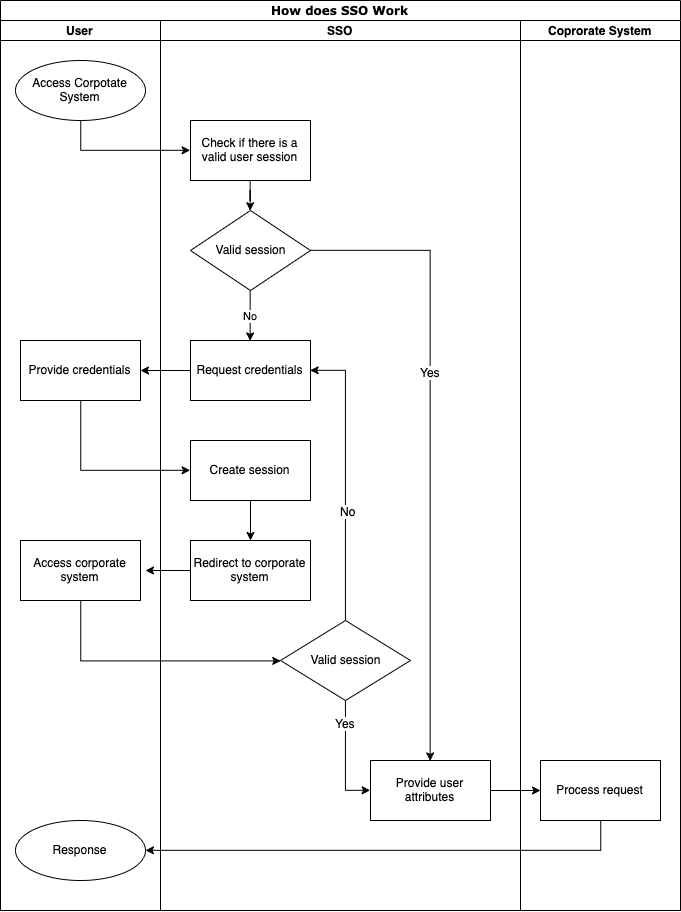

The diagram above was exported from draw.io. Its source (the exported page's mxGraphModel, read from the mxfile embedded in the PNG):
<mxGraphModel dx="1678" dy="789" grid="1" gridSize="10" guides="1" tooltips="1" connect="1" arrows="1" fold="1" page="1" pageScale="1" pageWidth="1100" pageHeight="850" background="#ffffff" math="0" shadow="0">
  <root>
    <mxCell id="0" />
    <mxCell id="1" parent="0" />
    <mxCell id="2" value="&lt;font style=&quot;font-size: 12px&quot;&gt;How does SSO Work&lt;/font&gt;" style="swimlane;html=1;childLayout=stackLayout;startSize=20;rounded=0;shadow=0;labelBackgroundColor=none;strokeColor=#000000;strokeWidth=1;fillColor=#ffffff;fontFamily=Verdana;fontSize=8;fontColor=#000000;align=center;" vertex="1" parent="1">
      <mxGeometry x="70" y="40" width="680" height="910" as="geometry" />
    </mxCell>
    <mxCell id="3" value="User" style="swimlane;html=1;startSize=20;" vertex="1" parent="2">
      <mxGeometry y="20" width="160" height="890" as="geometry" />
    </mxCell>
    <mxCell id="4" value="Access Corpotate System" style="ellipse;whiteSpace=wrap;html=1;" vertex="1" parent="3">
      <mxGeometry x="15" y="40" width="130" height="60" as="geometry" />
    </mxCell>
    <mxCell id="5" value="Provide credentials" style="rounded=0;whiteSpace=wrap;html=1;" vertex="1" parent="3">
      <mxGeometry x="20" y="320" width="120" height="60" as="geometry" />
    </mxCell>
    <mxCell id="6" value="Access corporate system" style="rounded=0;whiteSpace=wrap;html=1;" vertex="1" parent="3">
      <mxGeometry x="20" y="520" width="120" height="60" as="geometry" />
    </mxCell>
    <mxCell id="7" value="Response" style="ellipse;whiteSpace=wrap;html=1;" vertex="1" parent="3">
      <mxGeometry x="15" y="800" width="130" height="60" as="geometry" />
    </mxCell>
    <mxCell id="8" value="" style="edgeStyle=orthogonalEdgeStyle;rounded=0;orthogonalLoop=1;jettySize=auto;html=1;entryX=0;entryY=0.5;entryDx=0;entryDy=0;exitX=0.5;exitY=1;exitDx=0;exitDy=0;" edge="1" parent="2" source="5" target="21">
      <mxGeometry relative="1" as="geometry">
        <mxPoint x="75" y="530" as="targetPoint" />
      </mxGeometry>
    </mxCell>
    <mxCell id="9" value="" style="edgeStyle=orthogonalEdgeStyle;rounded=0;orthogonalLoop=1;jettySize=auto;html=1;" edge="1" parent="2" source="22">
      <mxGeometry relative="1" as="geometry">
        <mxPoint x="145" y="570" as="targetPoint" />
      </mxGeometry>
    </mxCell>
    <mxCell id="10" value="" style="edgeStyle=orthogonalEdgeStyle;rounded=0;orthogonalLoop=1;jettySize=auto;html=1;" edge="1" parent="2" source="20" target="5">
      <mxGeometry relative="1" as="geometry" />
    </mxCell>
    <mxCell id="11" value="" style="edgeStyle=orthogonalEdgeStyle;rounded=0;orthogonalLoop=1;jettySize=auto;html=1;entryX=0;entryY=0.5;entryDx=0;entryDy=0;exitX=0.5;exitY=1;exitDx=0;exitDy=0;" edge="1" parent="2" source="4" target="14">
      <mxGeometry relative="1" as="geometry">
        <mxPoint x="80" y="200" as="targetPoint" />
      </mxGeometry>
    </mxCell>
    <mxCell id="12" value="SSO" style="swimlane;html=1;startSize=20;" vertex="1" parent="2">
      <mxGeometry x="160" y="20" width="360" height="890" as="geometry" />
    </mxCell>
    <mxCell id="13" value="" style="edgeStyle=orthogonalEdgeStyle;rounded=0;orthogonalLoop=1;jettySize=auto;html=1;" edge="1" parent="12" source="14" target="18">
      <mxGeometry relative="1" as="geometry" />
    </mxCell>
    <mxCell id="14" value="Check if there is a valid user session" style="rounded=0;whiteSpace=wrap;html=1;" vertex="1" parent="12">
      <mxGeometry x="30" y="100" width="120" height="60" as="geometry" />
    </mxCell>
    <mxCell id="15" value="" style="edgeStyle=orthogonalEdgeStyle;rounded=0;orthogonalLoop=1;jettySize=auto;html=1;entryX=0.5;entryY=0;entryDx=0;entryDy=0;" edge="1" parent="12" source="18" target="19">
      <mxGeometry relative="1" as="geometry">
        <mxPoint x="80" y="350" as="targetPoint" />
      </mxGeometry>
    </mxCell>
    <mxCell id="16" value="Yes" style="text;html=1;resizable=0;points=[];align=center;verticalAlign=middle;labelBackgroundColor=#ffffff;" vertex="1" connectable="0" parent="15">
      <mxGeometry x="-0.4361" y="-65" relative="1" as="geometry">
        <mxPoint x="65" y="64" as="offset" />
      </mxGeometry>
    </mxCell>
    <mxCell id="17" value="No" style="edgeStyle=orthogonalEdgeStyle;rounded=0;orthogonalLoop=1;jettySize=auto;html=1;entryX=0.5;entryY=0;entryDx=0;entryDy=0;" edge="1" parent="12" source="18" target="20">
      <mxGeometry relative="1" as="geometry">
        <mxPoint x="80" y="320" as="targetPoint" />
      </mxGeometry>
    </mxCell>
    <mxCell id="18" value="Valid session" style="rhombus;whiteSpace=wrap;html=1;" vertex="1" parent="12">
      <mxGeometry x="30" y="190" width="120" height="80" as="geometry" />
    </mxCell>
    <mxCell id="19" value="Provide user attributes" style="rounded=0;whiteSpace=wrap;html=1;" vertex="1" parent="12">
      <mxGeometry x="210" y="740" width="120" height="60" as="geometry" />
    </mxCell>
    <mxCell id="20" value="Request credentials" style="rounded=0;whiteSpace=wrap;html=1;" vertex="1" parent="12">
      <mxGeometry x="30" y="320" width="120" height="60" as="geometry" />
    </mxCell>
    <mxCell id="21" value="Create session" style="rounded=0;whiteSpace=wrap;html=1;" vertex="1" parent="12">
      <mxGeometry x="30" y="420" width="120" height="60" as="geometry" />
    </mxCell>
    <mxCell id="22" value="Redirect to corporate system" style="rounded=0;whiteSpace=wrap;html=1;" vertex="1" parent="12">
      <mxGeometry x="30" y="520" width="120" height="60" as="geometry" />
    </mxCell>
    <mxCell id="23" value="" style="edgeStyle=orthogonalEdgeStyle;rounded=0;orthogonalLoop=1;jettySize=auto;html=1;" edge="1" parent="12" source="21" target="22">
      <mxGeometry relative="1" as="geometry" />
    </mxCell>
    <mxCell id="24" value="" style="edgeStyle=orthogonalEdgeStyle;rounded=0;orthogonalLoop=1;jettySize=auto;html=1;entryX=1;entryY=0.5;entryDx=0;entryDy=0;" edge="1" parent="12" source="28" target="20">
      <mxGeometry relative="1" as="geometry" />
    </mxCell>
    <mxCell id="25" value="No" style="text;html=1;resizable=0;points=[];align=center;verticalAlign=middle;labelBackgroundColor=#ffffff;" vertex="1" connectable="0" parent="24">
      <mxGeometry x="-0.2347" y="-2" relative="1" as="geometry">
        <mxPoint as="offset" />
      </mxGeometry>
    </mxCell>
    <mxCell id="26" value="" style="edgeStyle=orthogonalEdgeStyle;rounded=0;orthogonalLoop=1;jettySize=auto;html=1;entryX=0;entryY=0.5;entryDx=0;entryDy=0;" edge="1" parent="12" source="28" target="19">
      <mxGeometry relative="1" as="geometry">
        <mxPoint x="170" y="760" as="targetPoint" />
      </mxGeometry>
    </mxCell>
    <mxCell id="27" value="Yes" style="text;html=1;resizable=0;points=[];align=center;verticalAlign=middle;labelBackgroundColor=#ffffff;" vertex="1" connectable="0" parent="26">
      <mxGeometry x="-0.613" y="-1" relative="1" as="geometry">
        <mxPoint as="offset" />
      </mxGeometry>
    </mxCell>
    <mxCell id="28" value="Valid session" style="rhombus;whiteSpace=wrap;html=1;" vertex="1" parent="12">
      <mxGeometry x="120" y="600" width="130" height="80" as="geometry" />
    </mxCell>
    <mxCell id="29" value="Coprorate System" style="swimlane;html=1;startSize=20;" vertex="1" parent="2">
      <mxGeometry x="520" y="20" width="160" height="890" as="geometry" />
    </mxCell>
    <mxCell id="30" value="Process request" style="rounded=0;whiteSpace=wrap;html=1;" vertex="1" parent="29">
      <mxGeometry x="20" y="740" width="120" height="60" as="geometry" />
    </mxCell>
    <mxCell id="31" value="" style="edgeStyle=orthogonalEdgeStyle;rounded=0;orthogonalLoop=1;jettySize=auto;html=1;entryX=0;entryY=0.5;entryDx=0;entryDy=0;exitX=0.5;exitY=1;exitDx=0;exitDy=0;" edge="1" parent="2" source="6" target="28">
      <mxGeometry relative="1" as="geometry">
        <mxPoint x="80" y="680" as="targetPoint" />
      </mxGeometry>
    </mxCell>
    <mxCell id="32" value="" style="edgeStyle=orthogonalEdgeStyle;rounded=0;orthogonalLoop=1;jettySize=auto;html=1;" edge="1" parent="2" source="19" target="30">
      <mxGeometry relative="1" as="geometry" />
    </mxCell>
    <mxCell id="33" value="" style="edgeStyle=orthogonalEdgeStyle;rounded=0;orthogonalLoop=1;jettySize=auto;html=1;entryX=1;entryY=0.5;entryDx=0;entryDy=0;exitX=0.5;exitY=1;exitDx=0;exitDy=0;" edge="1" parent="2" source="30" target="7">
      <mxGeometry relative="1" as="geometry">
        <mxPoint x="600" y="770" as="targetPoint" />
      </mxGeometry>
    </mxCell>
  </root>
</mxGraphModel>